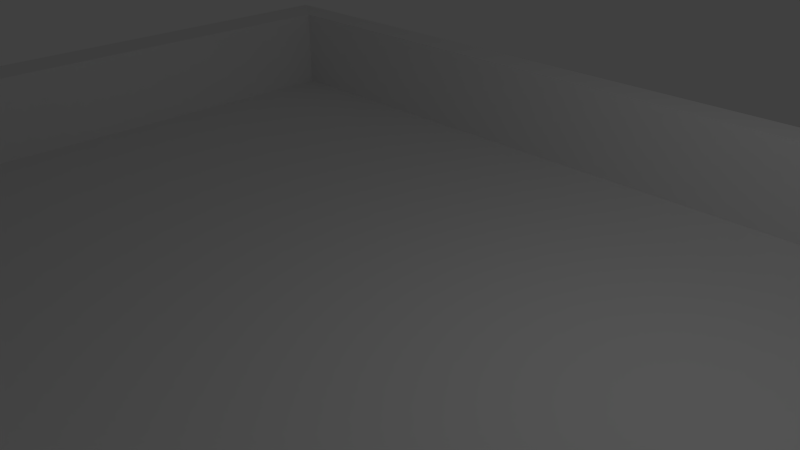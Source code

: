 # Source: iceRink.blend  (saved by Blender 2.69.0; exported with 4.5.12 LTS)
import bpy
from mathutils import Matrix  # noqa: F401  (used for matrix-valued properties, if any)

bpy.ops.wm.read_factory_settings(use_empty=True)
scene = bpy.context.scene
scene.name = 'Scene'

# ---- collections
col_collection_1 = bpy.data.collections.new('Collection 1'); scene.collection.children.link(col_collection_1)

# ---- materials (node trees are filled in below, after node groups)
mat_material = bpy.data.materials.new('Material')
mat_material.alpha_threshold = 0.0
mat_material.use_transparent_shadow = False
mat_material.roughness = 0.5
mat_material.line_color = (0.0, 0.0, 0.0, 1.0)

# ---- material node trees

# ---- world
world_world = bpy.data.worlds.new('World'); scene.world = world_world
world_world.color = (0.05088, 0.05088, 0.05088)
world_world.use_sun_shadow = False
world_world.sun_shadow_jitter_overblur = 0.0
world_world.cycles.sampling_method = 'MANUAL'
world_world.cycles.sample_map_resolution = 256

# ---- cameras
cam_camera = bpy.data.cameras.new('Camera')
cam_camera.clip_end = 100.0
cam_camera.lens = 35.0
cam_camera.sensor_width = 32.0
cam_camera.sensor_height = 18.0
cam_camera.ortho_scale = 7.314
cam_camera.dof.focus_distance = 0.0
cam_camera.dof.aperture_fstop = 128.0

# ---- lights
light_lamp = bpy.data.lights.new('Lamp', 'POINT')
light_lamp.transmission_factor = 0.0
light_lamp.cutoff_distance = 30.0
light_lamp.energy = 100.0
light_lamp.shadow_buffer_clip_start = 1.001
light_lamp.shadow_soft_size = 0.1
light_lamp.shadow_maximum_resolution = 0.006
light_lamp.use_absolute_resolution = True
light_lamp.cycles.use_multiple_importance_sampling = False

# ---- meshes
me_cube = bpy.data.meshes.new('Cube')
me_cube.from_pydata([(9.154, 6.064, -0.8351), (9.154, -6.064, -0.8351), (-9.154, -6.064, -0.8351), (-9.154, 6.064, -0.8351), (9.154, 6.064, 0.8351), (9.154, -6.064, 0.8351), (-9.154, -6.064, 0.8351), (-9.154, 6.064, 0.8351), (8.535, 5.654, -0.7786), (8.535, -5.654, -0.7786), (-8.535, -5.654, -0.7786), (-8.535, 5.654, -0.7786), (8.535, 5.654, 0.7786), (8.535, -5.654, 0.7786), (-8.535, -5.654, 0.7786), (-8.535, 5.654, 0.7786)], [], [(0, 3, 2, 1), (0, 1, 5, 4), (1, 2, 6, 5), (2, 3, 7, 6), (4, 7, 3, 0), (8, 9, 10, 11), (8, 12, 13, 9), (9, 13, 14, 10), (10, 14, 15, 11), (12, 8, 11, 15), (6, 7, 15, 14), (5, 6, 14, 13), (7, 4, 12, 15), (4, 5, 13, 12)])
_uv = me_cube.uv_layers.new(name='UVMap')
_uv.uv.foreach_set('vector', [0.2854, 0.9158, 0.02418, 0.06529, 0.9815, 0.0, 0.8933, 0.8921, 0.2854, 0.9158, 0.8933, 0.8921, 0.9023, 0.9774, 0.2775, 1.0, 0.8933, 0.8921, 0.9815, 0.0, 1.0, 0.09733, 0.9023, 0.9774, 0.9815, 0.0, 0.02418, 0.06529, 0.0, 0.1623, 1.0, 0.09733, 0.2775, 1.0, 0.0, 0.1623, 0.02418, 0.06529, 0.2854, 0.9158, 0.2999, 0.8992, 0.8742, 0.8765, 0.9446, 0.05238, 0.06793, 0.1107, 0.2999, 0.8992, 0.2928, 0.9783, 0.8822, 0.9566, 0.8742, 0.8765, 0.8742, 0.8765, 0.8822, 0.9566, 0.9599, 0.1432, 0.9446, 0.05238, 0.9446, 0.05238, 0.9599, 0.1432, 0.04759, 0.2012, 0.06793, 0.1107, 0.2928, 0.9783, 0.2999, 0.8992, 0.06793, 0.1107, 0.04759, 0.2012, 1.0, 0.09733, 0.0, 0.1623, 0.04759, 0.2012, 0.9599, 0.1432, 0.9023, 0.9774, 1.0, 0.09733, 0.9599, 0.1432, 0.8822, 0.9566, 0.0, 0.1623, 0.2775, 1.0, 0.2928, 0.9783, 0.04759, 0.2012, 0.2775, 1.0, 0.9023, 0.9774, 0.8822, 0.9566, 0.2928, 0.9783])
me_cube.materials.append(mat_material)
me_cube.use_remesh_preserve_volume = False
me_cube.use_remesh_preserve_attributes = False
me_cube.use_mirror_vertex_groups = False
me_cube.update()

# ---- objects
ob_cube = bpy.data.objects.new('Cube', me_cube)
ob_lamp = bpy.data.objects.new('Lamp', light_lamp)
ob_camera = bpy.data.objects.new('Camera', cam_camera)

# ---- transforms, parenting, visibility, modifiers, constraints
ob_cube.location = (0.0, 0.0, 0.0)
ob_cube.lock_rotations_4d = False
ob_cube.empty_display_type = 'ARROWS'
ob_cube.lineart.crease_threshold = 0.0
ob_lamp.location = (4.076, 1.005, 5.904)
ob_lamp.rotation_euler = (0.6503, 0.05522, 1.866)
ob_lamp.lock_rotations_4d = False
ob_lamp.empty_display_type = 'ARROWS'
ob_lamp.color = (0.0, 0.0, 0.0, 0.0)
ob_lamp.lineart.crease_threshold = 0.0
ob_camera.location = (7.481, -6.508, 5.344)
ob_camera.rotation_euler = (1.109, 0.01082, 0.8149)
ob_camera.lock_rotations_4d = False
ob_camera.empty_display_type = 'ARROWS'
ob_camera.color = (0.0, 0.0, 0.0, 0.0)
ob_camera.display_type = 'WIRE'
ob_camera.lineart.crease_threshold = 0.0

# ---- collection membership
col_collection_1.objects.link(ob_cube)
col_collection_1.objects.link(ob_lamp)
col_collection_1.objects.link(ob_camera)

# ---- scene / render settings (as saved in the file)
scene.camera = ob_camera
scene.frame_start = 1; scene.frame_end = 250; scene.frame_set(1)
scene.render.engine = 'BLENDER_EEVEE_NEXT'
scene.render.image_settings.compression = 90
scene.render.resolution_percentage = 50
scene.render.dither_intensity = 0.0
scene.cycles.use_denoising = False
scene.cycles.samples = 10
scene.cycles.sampling_pattern = 'TABULATED_SOBOL'
scene.cycles.light_sampling_threshold = 0.0
scene.cycles.use_adaptive_sampling = False
scene.cycles.use_light_tree = False
scene.cycles.blur_glossy = 0.0
scene.cycles.volume_bounces = 1
scene.cycles.pixel_filter_type = 'GAUSSIAN'
scene.cycles.sample_clamp_indirect = 0.0
scene.view_settings.view_transform = 'Standard'
bpy.context.view_layer.update()
